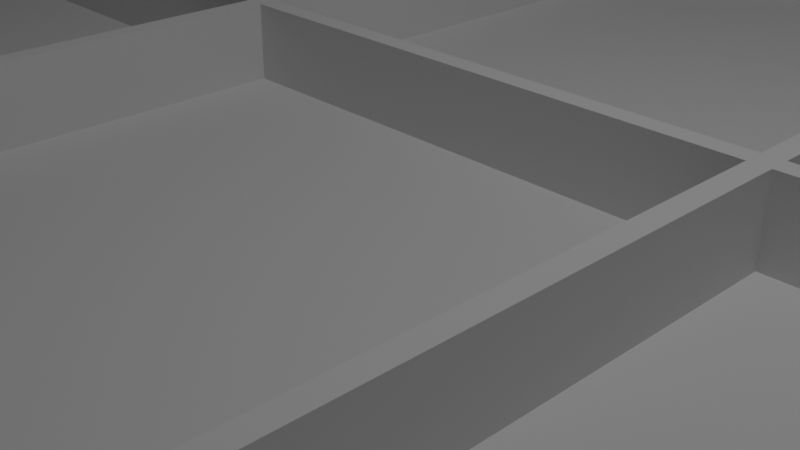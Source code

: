 # Source: killhouse_frame.blend  (saved by Blender 2.83.19; exported with 4.5.12 LTS)
import bpy
from mathutils import Matrix  # noqa: F401  (used for matrix-valued properties, if any)

bpy.ops.wm.read_factory_settings(use_empty=True)
scene = bpy.context.scene
scene.name = 'Scene'

# ---- collections
col_collection = bpy.data.collections.new('Collection'); scene.collection.children.link(col_collection)

# ---- world
world_world = bpy.data.worlds.new('World'); scene.world = world_world
world_world.use_nodes = True; world_world.node_tree.nodes.clear()
_N = world_world.node_tree.nodes; _L = world_world.node_tree.links
n0 = _N.new('ShaderNodeOutputWorld'); n0.name = 'World Output'; n0.location = (300, 300)
n1 = _N.new('ShaderNodeBackground'); n1.name = 'Background'; n1.location = (10, 300)
n1.inputs[0].default_value = (0.05088, 0.05088, 0.05088, 1.0)
_L.new(n1.outputs[0], n0.inputs[0])
n0.is_active_output = True
world_world.color = (0.05088, 0.05088, 0.05088)
world_world.use_sun_shadow = False
world_world.sun_shadow_jitter_overblur = 0.0

# ---- cameras
cam_camera = bpy.data.cameras.new('Camera')
cam_camera.clip_end = 100.0
cam_camera.ortho_scale = 7.314

# ---- lights
light_light = bpy.data.lights.new('Light', 'POINT')
light_light.transmission_factor = 0.0
light_light.energy = 1000.0
light_light.shadow_soft_size = 0.1
light_light.shadow_maximum_resolution = 0.006
light_light.use_absolute_resolution = True

# ---- meshes
me_cube_001 = bpy.data.meshes.new('Cube.001')
me_cube_001.from_pydata([(-12.5, -12.5, -0.15), (-12.26, -12.26, 0.15), (-12.5, 12.5, -0.15), (-12.26, 12.26, 0.15), (12.5, -12.5, -0.15), (10.2, 12.5, -0.15), (12.5, 12.5, -0.15), (12.26, 12.26, 0.15), (10.45, 12.5, -0.15), (10.45, 12.26, 0.15), (10.45, -12.5, -0.15), (10.45, -12.26, 0.15), (12.26, -12.26, 0.15), (10.2, -12.26, 0.15), (10.2, 12.26, 0.15), (10.2, -12.5, -0.15), (3.192, 12.5, -0.15), (2.94, 12.5, -0.15), (-4.064, 12.5, -0.15), (-4.317, 12.5, -0.15), (-9.317, 12.5, -0.15), (-9.317, -12.5, -0.15), (-4.317, -12.5, -0.15), (-4.064, -12.5, -0.15), (2.94, -12.5, -0.15), (3.192, -12.5, -0.15), (-9.317, 12.26, 0.15), (-4.317, 12.26, 0.15), (-4.064, 12.26, 0.15), (2.94, 12.26, 0.15), (3.192, 12.26, 0.15), (3.192, -12.26, 0.15), (2.94, -12.26, 0.15), (-4.064, -12.26, 0.15), (-4.317, -12.26, 0.15), (-9.317, -12.26, 0.15), (-6.313, 12.5, -0.15), (-6.313, -12.5, -0.15), (-6.313, 12.26, 0.15), (-6.313, -12.26, 0.15), (5.199, -12.5, -0.15), (8.196, -12.5, -0.15), (5.199, 12.26, 0.15), (8.196, 12.26, 0.15), (8.196, 12.5, -0.15), (5.199, 12.5, -0.15), (8.196, -12.26, 0.15), (5.199, -12.26, 0.15), (-12.5, 10.45, -0.15), (-12.26, 10.45, 0.15), (12.5, 10.45, -0.15), (10.45, 10.45, 0.15), (10.45, 10.45, -0.15), (12.26, 10.45, 0.15), (10.2, 10.45, -0.15), (10.2, 10.45, 0.15), (-9.317, 10.45, -0.15), (-4.317, 10.45, -0.15), (-4.064, 10.45, -0.15), (2.94, 10.45, -0.15), (3.192, 10.45, -0.15), (3.192, 10.45, 0.15), (2.94, 10.45, 0.15), (-4.064, 10.45, 0.15), (-4.317, 10.45, 0.15), (-9.317, 10.45, 0.15), (-6.313, 10.45, 0.15), (-6.313, 10.45, -0.15), (8.196, 10.45, 0.15), (5.199, 10.45, 0.15), (5.199, 10.45, -0.15), (8.196, 10.45, -0.15), (-12.5, 10.21, -0.15), (10.45, 10.21, 0.15), (10.45, 10.21, -0.15), (12.26, 10.21, 0.15), (10.2, 10.21, -0.15), (10.2, 10.21, 0.15), (-9.317, 10.21, -0.15), (-4.317, 10.21, -0.15), (-4.064, 10.21, -0.15), (2.94, 10.21, -0.15), (3.192, 10.21, -0.15), (3.192, 10.21, 0.15), (2.94, 10.21, 0.15), (-4.064, 10.21, 0.15), (-4.317, 10.21, 0.15), (-9.317, 10.21, 0.15), (-6.313, 10.21, 0.15), (-6.313, 10.21, -0.15), (8.196, 10.21, 0.15), (5.199, 10.21, 0.15), (5.199, 10.21, -0.15), (8.196, 10.21, -0.15), (-12.26, 10.21, 0.15), (12.5, 10.21, -0.15), (-12.5, 1.63, -0.15), (10.45, 1.63, 0.15), (10.45, 1.63, -0.15), (12.26, 1.63, 0.15), (10.2, 1.63, -0.15), (10.2, 1.63, 0.15), (-9.317, 1.63, -0.15), (-4.317, 1.63, -0.15), (-4.064, 1.63, -0.15), (2.94, 1.63, -0.15), (3.192, 1.63, -0.15), (3.192, 1.63, 0.15), (2.94, 1.63, 0.15), (-4.064, 1.63, 0.15), (-4.317, 1.63, 0.15), (-9.317, 1.63, 0.15), (-6.313, 1.63, 0.15), (-6.313, 1.63, -0.15), (8.196, 1.63, 0.15), (5.199, 1.63, 0.15), (5.199, 1.63, -0.15), (8.196, 1.63, -0.15), (-12.26, 1.63, 0.15), (12.5, 1.63, -0.15), (6.217, -12.5, -0.15), (7.212, -12.5, -0.15), (6.217, 12.26, 0.15), (7.212, 12.26, 0.15), (7.212, 12.5, -0.15), (6.217, 12.5, -0.15), (7.212, -12.26, 0.15), (6.217, -12.26, 0.15), (7.212, 10.45, -0.15), (6.217, 10.45, -0.15), (6.217, 10.45, 0.15), (7.212, 10.45, 0.15), (7.212, 10.21, -0.15), (6.217, 10.21, -0.15), (6.217, 10.21, 0.15), (7.212, 10.21, 0.15), (7.212, 1.63, -0.15), (6.217, 1.63, -0.15), (6.217, 1.63, 0.15), (7.212, 1.63, 0.15), (-0.1758, 12.5, -0.15), (-1.172, 12.5, -0.15), (-1.172, -12.5, -0.15), (-0.1758, -12.5, -0.15), (-1.172, 12.26, 0.15), (-0.1758, 12.26, 0.15), (-0.1758, -12.26, 0.15), (-1.172, -12.26, 0.15), (-1.172, 10.45, 0.15), (-0.1758, 10.45, 0.15), (-0.1758, 10.45, -0.15), (-1.172, 10.45, -0.15), (-1.172, 10.21, 0.15), (-0.1758, 10.21, 0.15), (-0.1758, 10.21, -0.15), (-1.172, 10.21, -0.15), (-1.172, 1.63, 0.15), (-0.1758, 1.63, 0.15), (-0.1758, 1.63, -0.15), (-1.172, 1.63, -0.15), (-7.605, 12.5, -0.15), (-8.605, 12.5, -0.15), (-7.605, -12.26, 0.15), (-8.605, -12.26, 0.15), (-8.605, -12.5, -0.15), (-7.605, -12.5, -0.15), (-8.605, 12.26, 0.15), (-7.605, 12.26, 0.15), (-7.605, 10.45, -0.15), (-8.605, 10.45, -0.15), (-8.605, 10.45, 0.15), (-7.605, 10.45, 0.15), (-7.605, 10.21, -0.15), (-8.605, 10.21, -0.15), (-8.605, 10.21, 0.15), (-7.605, 10.21, 0.15), (-7.605, 1.63, -0.15), (-8.605, 1.63, -0.15), (-8.605, 1.63, 0.15), (-7.605, 1.63, 0.15), (-12.5, -6.016, -0.15), (-12.5, -7.02, -0.15), (10.45, -6.016, 0.15), (10.45, -7.02, 0.15), (10.45, -6.016, -0.15), (10.45, -7.02, -0.15), (12.26, -6.016, 0.15), (12.26, -7.02, 0.15), (10.2, -6.016, -0.15), (10.2, -7.02, -0.15), (10.2, -6.016, 0.15), (10.2, -7.02, 0.15), (-9.317, -6.016, -0.15), (-9.317, -7.02, -0.15), (-4.317, -6.016, -0.15), (-4.317, -7.02, -0.15), (-4.064, -6.016, -0.15), (-4.064, -7.02, -0.15), (2.94, -6.016, -0.15), (2.94, -7.02, -0.15), (3.192, -6.016, -0.15), (3.192, -7.02, -0.15), (3.192, -6.016, 0.15), (3.192, -7.02, 0.15), (2.94, -6.016, 0.15), (2.94, -7.02, 0.15), (-4.064, -6.016, 0.15), (-4.064, -7.02, 0.15), (-4.317, -6.016, 0.15), (-4.317, -7.02, 0.15), (-9.317, -6.016, 0.15), (-9.317, -7.02, 0.15), (-6.313, -6.016, 0.15), (-6.313, -7.02, 0.15), (-6.313, -6.016, -0.15), (-6.313, -7.02, -0.15), (8.196, -6.016, 0.15), (8.196, -7.02, 0.15), (5.199, -6.016, 0.15), (5.199, -7.02, 0.15), (5.199, -6.016, -0.15), (5.199, -7.02, -0.15), (8.196, -6.016, -0.15), (8.196, -7.02, -0.15), (-12.26, -7.02, 0.15), (-12.26, -6.016, 0.15), (12.5, -7.02, -0.15), (12.5, -6.016, -0.15), (6.217, -6.016, -0.15), (6.217, -7.02, -0.15), (7.212, -6.016, -0.15), (7.212, -7.02, -0.15), (7.212, -6.016, 0.15), (7.212, -7.02, 0.15), (6.217, -6.016, 0.15), (6.217, -7.02, 0.15), (-0.1758, -6.016, 0.15), (-0.1758, -7.02, 0.15), (-1.172, -6.016, 0.15), (-1.172, -7.02, 0.15), (-1.172, -6.016, -0.15), (-1.172, -7.02, -0.15), (-0.1758, -6.016, -0.15), (-0.1758, -7.02, -0.15), (-8.605, -6.016, -0.15), (-8.605, -7.02, -0.15), (-7.605, -6.016, -0.15), (-7.605, -7.02, -0.15), (-7.605, -6.016, 0.15), (-7.605, -7.02, 0.15), (-8.605, -6.016, 0.15), (-8.605, -7.02, 0.15), (-12.5, 10.45, 0.15), (-12.5, 12.5, 0.15), (10.45, 12.5, 0.15), (12.5, 12.5, 0.15), (8.196, 12.5, 0.15), (10.2, 12.5, 0.15), (-9.317, -12.5, 0.15), (-12.5, -12.5, 0.15), (10.45, -12.5, 0.15), (10.2, -12.5, 0.15), (12.5, -7.02, 0.15), (12.5, -12.5, 0.15), (-9.317, 12.5, 0.15), (-6.313, 12.5, 0.15), (-4.317, 12.5, 0.15), (-4.064, 12.5, 0.15), (-0.1758, 12.5, 0.15), (2.94, 12.5, 0.15), (3.192, 12.5, 0.15), (5.199, -12.5, 0.15), (3.192, -12.5, 0.15), (2.94, -12.5, 0.15), (-1.172, -12.5, 0.15), (-4.064, -12.5, 0.15), (-4.317, -12.5, 0.15), (-8.605, -12.5, 0.15), (-7.605, 12.5, 0.15), (-6.313, -12.5, 0.15), (5.199, 12.5, 0.15), (7.212, 12.5, 0.15), (8.196, -12.5, 0.15), (6.217, -12.5, 0.15), (-12.5, 10.21, 0.15), (12.5, 10.45, 0.15), (12.5, 10.21, 0.15), (-12.5, 1.63, 0.15), (12.5, 1.63, 0.15), (-12.5, -6.016, 0.15), (6.217, 12.5, 0.15), (7.212, -12.5, 0.15), (-1.172, 12.5, 0.15), (-0.1758, -12.5, 0.15), (-7.605, -12.5, 0.15), (-8.605, 12.5, 0.15), (12.5, -6.016, 0.15), (-12.5, -7.02, 0.15), (12.5, 12.26, 0.15), (-12.5, 10.45, 1.15), (-12.5, 12.5, 1.15), (10.45, 12.5, 1.15), (12.5, 12.5, 1.15), (8.196, 12.5, 1.15), (10.2, 12.5, 1.15), (-9.317, -12.5, 1.15), (-12.5, -12.5, 1.15), (10.45, -12.5, 1.15), (10.2, -12.5, 1.15), (12.5, -7.02, 1.15), (12.5, -12.5, 1.15), (-9.317, 12.5, 1.15), (-6.313, 12.5, 1.15), (-4.317, 12.5, 1.15), (-4.064, 12.5, 1.15), (-0.1758, 12.5, 1.15), (2.94, 12.5, 1.15), (3.192, 12.5, 1.15), (5.199, -12.5, 1.15), (3.192, -12.5, 1.15), (2.94, -12.5, 1.15), (-1.172, -12.5, 1.15), (-4.064, -12.5, 1.15), (-4.317, -12.5, 1.15), (-8.605, -12.5, 1.15), (-7.605, 12.5, 1.15), (-6.313, -12.5, 1.15), (5.199, 12.5, 1.15), (7.212, 12.5, 1.15), (8.196, -12.5, 1.15), (6.217, -12.5, 1.15), (-12.5, 10.21, 1.15), (12.5, 10.45, 1.15), (12.5, 10.21, 1.15), (-12.5, 1.63, 1.15), (12.5, 1.63, 1.15), (-12.5, -6.016, 1.15), (6.217, 12.5, 1.15), (7.212, -12.5, 1.15), (-1.172, 12.5, 1.15), (-0.1758, -12.5, 1.15), (-7.605, -12.5, 1.15), (-8.605, 12.5, 1.15), (12.5, -6.016, 1.15), (-12.5, -7.02, 1.15), (-12.26, 10.45, 1.15), (-12.26, 12.26, 1.15), (10.45, 12.26, 1.15), (12.26, 12.26, 1.15), (8.196, 12.26, 1.15), (10.2, 12.26, 1.15), (-9.317, -12.26, 1.15), (-12.26, -12.26, 1.15), (10.45, -12.26, 1.15), (10.2, -12.26, 1.15), (12.26, -7.02, 1.15), (12.26, -12.26, 1.15), (-9.317, 12.26, 1.15), (-6.313, 12.26, 1.15), (-4.317, 12.26, 1.15), (-4.064, 12.26, 1.15), (-0.1758, 12.26, 1.15), (2.94, 12.26, 1.15), (3.192, 12.26, 1.15), (5.199, -12.26, 1.15), (3.192, -12.26, 1.15), (2.94, -12.26, 1.15), (-1.172, -12.26, 1.15), (-4.064, -12.26, 1.15), (-4.317, -12.26, 1.15), (-8.605, -12.26, 1.15), (-7.605, 12.26, 1.15), (-6.313, -12.26, 1.15), (5.199, 12.26, 1.15), (7.212, 12.26, 1.15), (8.196, -12.26, 1.15), (6.217, -12.26, 1.15), (-12.26, 10.21, 1.15), (12.26, 10.45, 1.15), (12.26, 10.21, 1.15), (-12.26, 1.63, 1.15), (12.26, 1.63, 1.15), (-12.26, -6.016, 1.15), (6.217, 12.26, 1.15), (7.212, -12.26, 1.15), (-1.172, 12.26, 1.15), (-0.1758, -12.26, 1.15), (-7.605, -12.26, 1.15), (-8.605, 12.26, 1.15), (12.26, -6.016, 1.15), (-12.26, -7.02, 1.15), (12.5, 12.26, 1.15), (-12.5, 1.38, 0.15), (12.5, 1.38, -0.15), (-12.5, 1.38, -0.15), (10.45, 1.38, 0.15), (10.45, 1.38, -0.15), (12.5, 1.38, 0.15), (10.2, 1.38, -0.15), (10.2, 1.38, 0.15), (-9.317, 1.38, -0.15), (-4.317, 1.38, -0.15), (-4.064, 1.38, -0.15), (2.94, 1.38, -0.15), (3.192, 1.38, -0.15), (3.192, 1.38, 0.15), (2.94, 1.38, 0.15), (-4.064, 1.38, 0.15), (-4.317, 1.38, 0.15), (-9.317, 1.38, 0.15), (-6.313, 1.38, 0.15), (-6.313, 1.38, -0.15), (8.196, 1.38, 0.15), (5.199, 1.38, 0.15), (5.199, 1.38, -0.15), (8.196, 1.38, -0.15), (6.217, 1.38, -0.15), (7.212, 1.38, -0.15), (7.212, 1.38, 0.15), (6.217, 1.38, 0.15), (-0.1758, 1.38, 0.15), (-1.172, 1.38, 0.15), (-1.172, 1.38, -0.15), (-0.1758, 1.38, -0.15), (-8.605, 1.38, -0.15), (-7.605, 1.38, -0.15), (-7.605, 1.38, 0.15), (-8.605, 1.38, 0.15), (-12.26, 1.38, 0.15), (12.26, 1.38, 0.15), (-12.5, 1.38, 1.15), (12.5, 1.38, 1.15), (-12.26, 1.38, 1.15), (12.26, 1.38, 1.15), (10.45, -7.02, 1.15), (10.45, -12.26, 1.15), (10.2, -7.02, 1.15), (10.2, -12.26, 1.15), (3.192, -7.02, 1.15), (3.192, -12.26, 1.15), (2.94, -7.02, 1.15), (2.94, -12.26, 1.15), (-4.064, -7.02, 1.15), (-4.064, -12.26, 1.15), (-4.317, -7.02, 1.15), (-4.317, -12.26, 1.15), (7.212, 10.45, 1.15), (8.196, 10.45, 1.15), (10.2, 10.45, 1.15), (-6.313, 10.45, 1.15), (-4.317, 10.45, 1.15), (-7.605, 10.45, 1.15), (-4.064, 10.45, 1.15), (-0.1758, 10.45, 1.15), (2.94, 10.45, 1.15), (3.192, 10.45, 1.15), (5.199, 10.45, 1.15), (10.45, 10.45, 1.15), (-12.26, 10.45, 1.15), (-9.317, 10.45, 1.15), (10.45, 10.21, 1.15), (10.2, 10.21, 1.15), (3.192, 10.21, 1.15), (2.94, 10.21, 1.15), (-4.064, 10.21, 1.15), (-4.317, 10.21, 1.15), (-9.317, 10.21, 1.15), (-6.313, 10.21, 1.15), (8.196, 10.21, 1.15), (5.199, 10.21, 1.15), (7.212, 10.21, 1.15), (-7.605, 10.21, 1.15), (-0.1758, 10.21, 1.15), (-12.26, 10.21, 1.15), (10.45, 1.63, 1.15), (10.2, 1.63, 1.15), (3.192, 1.63, 1.15), (2.94, 1.63, 1.15), (-4.064, 1.63, 1.15), (-4.317, 1.63, 1.15), (7.212, 1.63, 1.15), (8.196, 1.63, 1.15), (-6.313, 1.63, 1.15), (-7.605, 1.63, 1.15), (-0.1758, 1.63, 1.15), (5.199, 1.63, 1.15), (-12.26, 1.63, 1.15), (-9.317, 1.63, 1.15), (6.217, 10.45, 1.15), (6.217, 10.21, 1.15), (6.217, 1.63, 1.15), (-1.172, 10.45, 1.15), (-1.172, 10.21, 1.15), (-1.172, 1.63, 1.15), (-8.605, 10.45, 1.15), (-8.605, 10.21, 1.15), (-8.605, 1.63, 1.15), (10.45, 1.38, 1.15), (10.45, -6.016, 1.15), (10.2, 1.38, 1.15), (10.2, -6.016, 1.15), (3.192, 1.38, 1.15), (3.192, -6.016, 1.15), (2.94, 1.38, 1.15), (2.94, -6.016, 1.15), (-4.064, 1.38, 1.15), (-4.064, -6.016, 1.15), (-4.317, 1.38, 1.15), (-4.317, -6.016, 1.15), (-12.26, 1.38, 1.15), (-9.317, 1.38, 1.15), (-6.313, 1.38, 1.15), (8.196, 1.38, 1.15), (5.199, 1.38, 1.15), (7.212, 1.38, 1.15), (6.217, 1.38, 1.15), (-0.1758, 1.38, 1.15), (-1.172, 1.38, 1.15), (-7.605, 1.38, 1.15), (-8.605, 1.38, 1.15)], [], [(48, 252, 253, 2), (8, 254, 255, 6), (226, 262, 263, 4), (21, 258, 259, 0), (185, 226, 4, 10), (211, 224, 1, 35), (187, 183, 11, 12), (189, 185, 10, 15), (4, 263, 260, 10), (5, 257, 254, 8), (44, 256, 257, 5), (223, 189, 15, 41), (170, 65, 459, 494), (10, 260, 261, 15), (181, 193, 21, 0), (215, 195, 22, 37), (195, 197, 23, 22), (243, 199, 24, 143), (199, 201, 25, 24), (2, 253, 264, 20), (36, 265, 266, 19), (19, 266, 267, 18), (140, 268, 269, 17), (17, 269, 270, 16), (219, 203, 31, 47), (108, 157, 484, 477), (239, 207, 33, 147), (202, 405, 501, 502), (251, 211, 35, 163), (40, 271, 272, 25), (25, 272, 273, 24), (142, 274, 275, 23), (23, 275, 276, 22), (164, 277, 258, 21), (22, 276, 279, 37), (209, 213, 39, 34), (160, 278, 265, 36), (247, 215, 37, 165), (15, 261, 282, 41), (120, 283, 271, 40), (191, 217, 46, 13), (235, 219, 47, 127), (201, 221, 40, 25), (231, 223, 41, 121), (16, 270, 280, 45), (124, 281, 256, 44), (124, 44, 71, 128), (16, 45, 70, 60), (122, 42, 69, 130), (14, 43, 68, 55), (160, 36, 67, 168), (27, 38, 66, 64), (166, 26, 65, 170), (28, 27, 64, 63), (144, 28, 63, 148), (30, 29, 62, 61), (42, 30, 61, 69), (17, 16, 60, 59), (140, 17, 59, 150), (19, 18, 58, 57), (36, 19, 57, 67), (2, 20, 56, 48), (9, 14, 55, 51), (44, 5, 54, 71), (5, 8, 52, 54), (7, 9, 51, 53), (26, 3, 49, 65), (8, 6, 50, 52), (6, 255, 298, 285, 50), (72, 284, 252, 48), (96, 287, 284, 72), (128, 71, 93, 132), (60, 70, 92, 82), (90, 77, 461, 468), (130, 69, 456, 488), (168, 67, 89, 172), (73, 51, 457, 460), (135, 90, 468, 470), (77, 101, 475, 461), (413, 419, 515, 513), (112, 179, 483, 482), (209, 34, 445, 444), (59, 60, 82, 81), (150, 59, 81, 154), (57, 58, 80, 79), (67, 57, 79, 89), (48, 56, 78, 72), (412, 399, 499, 512), (71, 54, 76, 93), (54, 52, 74, 76), (53, 51, 73, 75), (110, 112, 482, 479), (52, 50, 95, 74), (50, 285, 286, 95), (394, 392, 287, 96), (132, 93, 117, 136), (82, 92, 116, 106), (134, 91, 115, 138), (77, 90, 114, 101), (172, 89, 113, 176), (86, 88, 112, 110), (174, 87, 111, 178), (33, 207, 442, 443), (152, 85, 109, 156), (13, 11, 435, 437), (91, 83, 107, 115), (81, 82, 106, 105), (154, 81, 105, 158), (79, 80, 104, 103), (89, 79, 103, 113), (72, 78, 102, 96), (205, 32, 441, 440), (93, 76, 100, 117), (76, 74, 98, 100), (75, 73, 97, 99), (87, 94, 118, 111), (74, 95, 119, 98), (95, 286, 288, 119), (90, 135, 139, 114), (135, 134, 138, 139), (92, 133, 137, 116), (133, 132, 136, 137), (410, 408, 507, 511), (131, 130, 134, 135), (70, 129, 133, 92), (129, 128, 132, 133), (43, 123, 131, 68), (123, 122, 130, 131), (45, 125, 129, 70), (125, 124, 128, 129), (45, 280, 290, 125), (125, 290, 281, 124), (221, 229, 120, 40), (229, 231, 121, 120), (217, 233, 126, 46), (233, 235, 127, 126), (41, 282, 291, 121), (121, 291, 283, 120), (80, 155, 159, 104), (155, 154, 158, 159), (84, 153, 157, 108), (153, 152, 156, 157), (58, 151, 155, 80), (151, 150, 154, 155), (101, 114, 481, 475), (149, 148, 152, 153), (18, 141, 151, 58), (141, 140, 150, 151), (29, 145, 149, 62), (145, 144, 148, 149), (24, 273, 293, 143), (143, 293, 274, 142), (205, 237, 146, 32), (237, 239, 147, 146), (18, 267, 292, 141), (141, 292, 268, 140), (197, 241, 142, 23), (241, 243, 143, 142), (88, 175, 179, 112), (175, 174, 178, 179), (78, 173, 177, 102), (173, 172, 176, 177), (97, 73, 460, 474), (171, 170, 174, 175), (56, 169, 173, 78), (169, 168, 172, 173), (38, 167, 171, 66), (167, 166, 170, 171), (20, 161, 169, 56), (161, 160, 168, 169), (193, 245, 164, 21), (245, 247, 165, 164), (20, 264, 295, 161), (161, 295, 278, 160), (37, 279, 294, 165), (165, 294, 277, 164), (213, 249, 162, 39), (249, 251, 163, 162), (426, 427, 250, 248), (248, 250, 251, 249), (410, 426, 248, 212), (212, 248, 249, 213), (424, 425, 246, 244), (244, 246, 247, 245), (400, 424, 244, 192), (192, 244, 245, 193), (422, 423, 242, 240), (240, 242, 243, 241), (402, 422, 240, 196), (196, 240, 241, 197), (420, 421, 238, 236), (236, 238, 239, 237), (406, 420, 236, 204), (204, 236, 237, 205), (418, 419, 234, 232), (232, 234, 235, 233), (412, 418, 232, 216), (216, 232, 233, 217), (416, 417, 230, 228), (228, 230, 231, 229), (414, 416, 228, 220), (220, 228, 229, 221), (0, 259, 297, 181), (181, 297, 289, 180), (417, 415, 222, 230), (230, 222, 223, 231), (404, 414, 220, 200), (200, 220, 221, 201), (419, 413, 218, 234), (234, 218, 219, 235), (399, 412, 216, 190), (190, 216, 217, 191), (425, 411, 214, 246), (246, 214, 215, 247), (408, 410, 212, 208), (208, 212, 213, 209), (427, 409, 210, 250), (250, 210, 211, 251), (31, 203, 438, 439), (206, 208, 209, 207), (421, 407, 206, 238), (238, 206, 207, 239), (409, 427, 519, 510), (202, 204, 205, 203), (413, 405, 202, 218), (218, 202, 203, 219), (403, 404, 200, 198), (198, 200, 201, 199), (423, 403, 198, 242), (242, 198, 199, 243), (401, 402, 196, 194), (194, 196, 197, 195), (411, 401, 194, 214), (214, 194, 195, 215), (394, 400, 192, 180), (180, 192, 193, 181), (114, 139, 480, 481), (182, 190, 191, 183), (415, 398, 188, 222), (222, 188, 189, 223), (398, 396, 184, 188), (188, 184, 185, 189), (429, 395, 182, 186), (186, 182, 183, 187), (409, 428, 225, 210), (210, 225, 224, 211), (396, 393, 227, 184), (184, 227, 226, 185), (393, 397, 296, 227), (227, 296, 262, 226), (286, 285, 332, 333), (32, 146, 386, 366), (264, 253, 300, 311), (38, 27, 359, 358), (259, 258, 305, 306), (144, 145, 361, 385), (3, 26, 357, 346), (28, 144, 385, 360), (12, 11, 353, 356), (257, 256, 303, 304), (126, 127, 376, 384), (278, 295, 342, 325), (187, 12, 356, 355), (289, 297, 344, 336), (46, 126, 384, 375), (295, 264, 311, 342), (288, 286, 333, 335), (283, 291, 338, 330), (11, 13, 354, 353), (297, 259, 306, 344), (122, 123, 374, 383), (291, 282, 329, 338), (14, 9, 347, 350), (42, 122, 383, 373), (35, 1, 352, 351), (255, 254, 301, 302), (428, 118, 380, 432), (284, 287, 334, 331), (277, 294, 341, 324), (271, 283, 330, 318), (43, 14, 350, 349), (75, 99, 381, 379), (294, 279, 326, 341), (282, 261, 308, 329), (9, 7, 348, 347), (281, 290, 337, 328), (118, 94, 377, 380), (285, 53, 378, 332), (49, 3, 346, 345), (290, 280, 327, 337), (253, 252, 299, 300), (53, 75, 379, 378), (392, 289, 336, 430), (256, 281, 328, 303), (94, 49, 345, 377), (280, 270, 317, 327), (298, 7, 53, 285), (345, 346, 300, 299), (347, 348, 302, 301), (349, 350, 304, 303), (351, 352, 306, 305), (350, 347, 301, 304), (353, 354, 308, 307), (355, 356, 310, 309), (356, 353, 307, 310), (346, 357, 311, 300), (358, 359, 313, 312), (359, 360, 314, 313), (361, 362, 316, 315), (362, 363, 317, 316), (364, 365, 319, 318), (365, 366, 320, 319), (367, 368, 322, 321), (368, 369, 323, 322), (370, 351, 305, 324), (371, 358, 312, 325), (369, 372, 326, 323), (363, 373, 327, 317), (374, 349, 303, 328), (354, 375, 329, 308), (376, 364, 318, 330), (377, 345, 299, 331), (348, 391, 302), (378, 379, 333, 332), (380, 377, 331, 334), (379, 381, 335, 333), (432, 380, 334, 430), (373, 383, 337, 327), (383, 374, 328, 337), (375, 384, 338, 329), (384, 376, 330, 338), (360, 385, 339, 314), (385, 361, 315, 339), (366, 386, 340, 320), (386, 367, 321, 340), (372, 387, 341, 326), (387, 370, 324, 341), (357, 388, 342, 311), (388, 371, 325, 342), (433, 389, 343, 431), (389, 355, 309, 343), (352, 390, 344, 306), (390, 382, 336, 344), (27, 28, 360, 359), (266, 265, 312, 313), (146, 147, 367, 386), (254, 257, 304, 301), (145, 29, 362, 361), (267, 266, 313, 314), (39, 162, 387, 372), (29, 30, 363, 362), (252, 284, 331, 299), (269, 268, 315, 316), (162, 163, 370, 387), (261, 260, 307, 308), (47, 31, 365, 364), (298, 255, 302, 391), (270, 269, 316, 317), (26, 166, 388, 357), (31, 32, 366, 365), (7, 298, 391, 348), (272, 271, 318, 319), (166, 167, 371, 388), (147, 33, 368, 367), (265, 278, 325, 312), (273, 272, 319, 320), (429, 186, 389, 433), (292, 267, 314, 339), (33, 34, 369, 368), (279, 276, 323, 326), (275, 274, 321, 322), (186, 187, 355, 389), (268, 292, 339, 315), (163, 35, 351, 370), (276, 275, 322, 323), (1, 224, 390, 352), (293, 273, 320, 340), (167, 38, 358, 371), (258, 277, 324, 305), (224, 225, 382, 390), (263, 262, 309, 310), (274, 293, 340, 321), (34, 39, 372, 369), (397, 288, 335, 431), (30, 42, 373, 363), (262, 296, 343, 309), (260, 263, 310, 307), (123, 43, 349, 374), (13, 46, 375, 354), (127, 47, 364, 376), (296, 397, 431, 343), (99, 429, 433, 381), (381, 433, 431, 335), (382, 432, 430, 336), (287, 392, 430, 334), (225, 428, 432, 382), (119, 288, 397, 393), (98, 119, 393, 396), (65, 49, 458, 459), (99, 97, 395, 429), (100, 98, 396, 398), (117, 100, 398, 415), (118, 428, 509, 486), (96, 102, 400, 394), (113, 103, 401, 411), (103, 104, 402, 401), (158, 105, 403, 423), (105, 106, 404, 403), (157, 156, 493, 484), (156, 109, 478, 493), (407, 421, 517, 505), (94, 87, 466, 473), (405, 413, 513, 501), (203, 205, 440, 438), (176, 113, 411, 425), (51, 55, 448, 457), (174, 170, 494, 495), (106, 116, 414, 404), (136, 117, 415, 417), (116, 137, 416, 414), (137, 136, 417, 416), (204, 202, 502, 504), (49, 94, 473, 458), (85, 152, 492, 464), (191, 13, 437, 436), (104, 159, 422, 402), (159, 158, 423, 422), (102, 177, 424, 400), (177, 176, 425, 424), (171, 175, 471, 451), (399, 190, 500, 499), (180, 289, 392, 394), (434, 436, 437, 435), (438, 440, 441, 439), (442, 444, 445, 443), (488, 456, 469, 489), (448, 447, 468, 461), (450, 449, 467, 465), (494, 459, 466, 495), (452, 450, 465, 464), (491, 452, 464, 492), (455, 454, 463, 462), (456, 455, 462, 469), (457, 448, 461, 460), (459, 458, 473, 466), (464, 465, 479, 478), (462, 463, 477, 476), (460, 461, 475, 474), (447, 446, 470, 468), (454, 453, 472, 463), (449, 451, 471, 467), (505, 507, 508, 506), (501, 503, 504, 502), (497, 499, 500, 498), (487, 486, 509, 510), (474, 475, 499, 497), (485, 476, 501, 513), (476, 477, 503, 501), (493, 478, 505, 517), (478, 479, 507, 505), (496, 487, 510, 519), (479, 482, 511, 507), (475, 481, 512, 499), (490, 485, 513, 515), (481, 480, 514, 512), (480, 490, 515, 514), (477, 484, 516, 503), (484, 493, 517, 516), (482, 483, 518, 511), (483, 496, 519, 518), (88, 86, 465, 467), (406, 204, 504, 503), (68, 131, 446, 447), (115, 107, 476, 485), (175, 88, 467, 471), (149, 153, 472, 453), (55, 68, 447, 448), (91, 134, 489, 469), (190, 182, 498, 500), (418, 412, 512, 514), (152, 148, 491, 492), (206, 407, 505, 506), (183, 191, 436, 434), (419, 418, 514, 515), (107, 83, 462, 476), (87, 174, 495, 466), (153, 84, 463, 472), (11, 183, 434, 435), (32, 31, 439, 441), (64, 66, 449, 450), (420, 406, 503, 516), (84, 108, 477, 463), (408, 208, 508, 507), (66, 171, 451, 449), (182, 395, 497, 498), (421, 420, 516, 517), (109, 85, 464, 478), (428, 409, 510, 509), (83, 91, 469, 462), (34, 33, 443, 445), (63, 64, 450, 452), (138, 115, 485, 490), (86, 110, 479, 465), (62, 149, 453, 454), (139, 138, 490, 480), (178, 111, 487, 496), (61, 62, 454, 455), (179, 178, 496, 483), (69, 61, 455, 456), (148, 63, 452, 491), (426, 410, 511, 518), (208, 206, 506, 508), (395, 97, 474, 497), (111, 118, 486, 487), (427, 426, 518, 519), (207, 209, 444, 442), (131, 135, 470, 446), (134, 130, 488, 489)])
_uv = me_cube_001.uv_layers.new(name='UVMap')
_uv.uv.foreach_set('vector', [0.375, 0.2295, 0.625, 0.2295, 0.625, 0.25, 0.375, 0.25, 0.375, 0.4795, 0.625, 0.4795, 0.625, 0.5, 0.375, 0.5, 0.375, 0.6952, 0.625, 0.6952, 0.625, 0.75, 0.375, 0.75, 0.375, 0.9682, 0.625, 0.9682, 0.625, 1.0, 0.375, 1.0, 0.3545, 0.6952, 0.375, 0.6952, 0.375, 0.75, 0.3545, 0.75, 0.8432, 0.6952, 0.8726, 0.6952, 0.8726, 0.7476, 0.8432, 0.7476, 0.6273, 0.6952, 0.6455, 0.6952, 0.6455, 0.7476, 0.6273, 0.7476, 0.352, 0.6952, 0.3545, 0.6952, 0.3545, 0.75, 0.352, 0.75, 0.375, 0.75, 0.625, 0.75, 0.625, 0.7705, 0.375, 0.7705, 0.375, 0.477, 0.625, 0.477, 0.625, 0.4795, 0.375, 0.4795, 0.375, 0.457, 0.625, 0.457, 0.625, 0.477, 0.375, 0.477, 0.332, 0.6952, 0.352, 0.6952, 0.352, 0.75, 0.332, 0.75, 0.836, 0.5205, 0.8432, 0.5205, 0.8432, 0.5205, 0.836, 0.5205, 0.375, 0.7705, 0.625, 0.7705, 0.625, 0.773, 0.375, 0.773, 0.125, 0.6952, 0.1568, 0.6952, 0.1568, 0.75, 0.125, 0.75, 0.1869, 0.6952, 0.2068, 0.6952, 0.2068, 0.75, 0.1869, 0.75, 0.2068, 0.6952, 0.2094, 0.6952, 0.2094, 0.75, 0.2068, 0.75, 0.2483, 0.6952, 0.2794, 0.6952, 0.2794, 0.75, 0.2483, 0.75, 0.2794, 0.6952, 0.2819, 0.6952, 0.2819, 0.75, 0.2794, 0.75, 0.375, 0.25, 0.625, 0.25, 0.625, 0.2818, 0.375, 0.2818, 0.375, 0.3119, 0.625, 0.3119, 0.625, 0.3318, 0.375, 0.3318, 0.375, 0.3318, 0.625, 0.3318, 0.625, 0.3344, 0.375, 0.3344, 0.375, 0.3733, 0.625, 0.3733, 0.625, 0.4044, 0.375, 0.4044, 0.375, 0.4044, 0.625, 0.4044, 0.625, 0.4069, 0.375, 0.4069, 0.698, 0.6952, 0.7181, 0.6952, 0.7181, 0.7476, 0.698, 0.7476, 0.7206, 0.6087, 0.7517, 0.6087, 0.7517, 0.6087, 0.7206, 0.6087, 0.7617, 0.6952, 0.7906, 0.6952, 0.7906, 0.7476, 0.7617, 0.7476, 0.7181, 0.6852, 0.7181, 0.6112, 0.7181, 0.6112, 0.7181, 0.6852, 0.836, 0.6952, 0.8432, 0.6952, 0.8432, 0.7476, 0.836, 0.7476, 0.375, 0.823, 0.625, 0.823, 0.625, 0.8431, 0.375, 0.8431, 0.375, 0.8431, 0.625, 0.8431, 0.625, 0.8456, 0.375, 0.8456, 0.375, 0.8867, 0.625, 0.8867, 0.625, 0.9156, 0.375, 0.9156, 0.375, 0.9156, 0.625, 0.9156, 0.625, 0.9182, 0.375, 0.9182, 0.375, 0.961, 0.625, 0.961, 0.625, 0.9682, 0.375, 0.9682, 0.375, 0.9182, 0.625, 0.9182, 0.625, 0.9381, 0.375, 0.9381, 0.7932, 0.6952, 0.8131, 0.6952, 0.8131, 0.7476, 0.7932, 0.7476, 0.375, 0.299, 0.625, 0.299, 0.625, 0.3119, 0.375, 0.3119, 0.174, 0.6952, 0.1869, 0.6952, 0.1869, 0.75, 0.174, 0.75, 0.375, 0.773, 0.625, 0.773, 0.625, 0.793, 0.375, 0.793, 0.375, 0.8128, 0.625, 0.8128, 0.625, 0.823, 0.375, 0.823, 0.648, 0.6952, 0.668, 0.6952, 0.668, 0.7476, 0.648, 0.7476, 0.6878, 0.6952, 0.698, 0.6952, 0.698, 0.7476, 0.6878, 0.7476, 0.2819, 0.6952, 0.302, 0.6952, 0.302, 0.75, 0.2819, 0.75, 0.3221, 0.6952, 0.332, 0.6952, 0.332, 0.75, 0.3221, 0.75, 0.375, 0.4069, 0.625, 0.4069, 0.625, 0.427, 0.375, 0.427, 0.375, 0.4471, 0.625, 0.4471, 0.625, 0.457, 0.375, 0.457, 0.3221, 0.5, 0.332, 0.5, 0.332, 0.5205, 0.3221, 0.5205, 0.2819, 0.5, 0.302, 0.5, 0.302, 0.5205, 0.2819, 0.5205, 0.6878, 0.5024, 0.698, 0.5024, 0.698, 0.5205, 0.6878, 0.5205, 0.648, 0.5024, 0.668, 0.5024, 0.668, 0.5205, 0.648, 0.5205, 0.174, 0.5, 0.1869, 0.5, 0.1869, 0.5205, 0.174, 0.5205, 0.7932, 0.5024, 0.8131, 0.5024, 0.8131, 0.5205, 0.7932, 0.5205, 0.836, 0.5024, 0.8432, 0.5024, 0.8432, 0.5205, 0.836, 0.5205, 0.7906, 0.5024, 0.7932, 0.5024, 0.7932, 0.5205, 0.7906, 0.5205, 0.7617, 0.5024, 0.7906, 0.5024, 0.7906, 0.5205, 0.7617, 0.5205, 0.7181, 0.5024, 0.7206, 0.5024, 0.7206, 0.5205, 0.7181, 0.5205, 0.698, 0.5024, 0.7181, 0.5024, 0.7181, 0.5205, 0.698, 0.5205, 0.2794, 0.5, 0.2819, 0.5, 0.2819, 0.5205, 0.2794, 0.5205, 0.2483, 0.5, 0.2794, 0.5, 0.2794, 0.5205, 0.2483, 0.5205, 0.2068, 0.5, 0.2094, 0.5, 0.2094, 0.5205, 0.2068, 0.5205, 0.1869, 0.5, 0.2068, 0.5, 0.2068, 0.5205, 0.1869, 0.5205, 0.125, 0.5, 0.1568, 0.5, 0.1568, 0.5205, 0.125, 0.5205, 0.6455, 0.5024, 0.648, 0.5024, 0.648, 0.5205, 0.6455, 0.5205, 0.332, 0.5, 0.352, 0.5, 0.352, 0.5205, 0.332, 0.5205, 0.352, 0.5, 0.3545, 0.5, 0.3545, 0.5205, 0.352, 0.5205, 0.6273, 0.5024, 0.6455, 0.5024, 0.6455, 0.5205, 0.6273, 0.5205, 0.8432, 0.5024, 0.8726, 0.5024, 0.8726, 0.5205, 0.8432, 0.5205, 0.3545, 0.5, 0.375, 0.5, 0.375, 0.5205, 0.3545, 0.5205, 0.375, 0.5, 0.625, 0.5, 0.625, 0.5024, 0.625, 0.5205, 0.375, 0.5205, 0.375, 0.2271, 0.625, 0.2271, 0.625, 0.2295, 0.375, 0.2295, 0.375, 0.1413, 0.625, 0.1413, 0.625, 0.2271, 0.375, 0.2271, 0.3221, 0.5205, 0.332, 0.5205, 0.332, 0.5229, 0.3221, 0.5229, 0.2819, 0.5205, 0.302, 0.5205, 0.302, 0.5229, 0.2819, 0.5229, 0.668, 0.5229, 0.648, 0.5229, 0.648, 0.5229, 0.668, 0.5229, 0.6878, 0.5205, 0.698, 0.5205, 0.698, 0.5205, 0.6878, 0.5205, 0.174, 0.5205, 0.1869, 0.5205, 0.1869, 0.5229, 0.174, 0.5229, 0.6455, 0.5229, 0.6455, 0.5205, 0.6455, 0.5205, 0.6455, 0.5229, 0.6779, 0.5229, 0.668, 0.5229, 0.668, 0.5229, 0.6779, 0.5229, 0.648, 0.5229, 0.648, 0.6087, 0.648, 0.6087, 0.648, 0.5229, 0.698, 0.6112, 0.6878, 0.6112, 0.6878, 0.6112, 0.698, 0.6112, 0.8131, 0.6087, 0.826, 0.6087, 0.826, 0.6087, 0.8131, 0.6087, 0.7932, 0.6952, 0.7932, 0.7476, 0.7932, 0.7476, 0.7932, 0.6952, 0.2794, 0.5205, 0.2819, 0.5205, 0.2819, 0.5229, 0.2794, 0.5229, 0.2483, 0.5205, 0.2794, 0.5205, 0.2794, 0.5229, 0.2483, 0.5229, 0.2068, 0.5205, 0.2094, 0.5205, 0.2094, 0.5229, 0.2068, 0.5229, 0.1869, 0.5205, 0.2068, 0.5205, 0.2068, 0.5229, 0.1869, 0.5229, 0.125, 0.5205, 0.1568, 0.5205, 0.1568, 0.5229, 0.125, 0.5229, 0.668, 0.6112, 0.648, 0.6112, 0.648, 0.6112, 0.668, 0.6112, 0.332, 0.5205, 0.352, 0.5205, 0.352, 0.5229, 0.332, 0.5229, 0.352, 0.5205, 0.3545, 0.5205, 0.3545, 0.5229, 0.352, 0.5229, 0.6273, 0.5205, 0.6455, 0.5205, 0.6455, 0.5229, 0.6273, 0.5229, 0.7932, 0.6087, 0.8131, 0.6087, 0.8131, 0.6087, 0.7932, 0.6087, 0.3545, 0.5205, 0.375, 0.5205, 0.375, 0.5229, 0.3545, 0.5229, 0.375, 0.5205, 0.625, 0.5205, 0.625, 0.5229, 0.375, 0.5229, 0.375, 0.1388, 0.625, 0.1388, 0.625, 0.1413, 0.375, 0.1413, 0.3221, 0.5229, 0.332, 0.5229, 0.332, 0.6087, 0.3221, 0.6087, 0.2819, 0.5229, 0.302, 0.5229, 0.302, 0.6087, 0.2819, 0.6087, 0.6878, 0.5229, 0.698, 0.5229, 0.698, 0.6087, 0.6878, 0.6087, 0.648, 0.5229, 0.668, 0.5229, 0.668, 0.6087, 0.648, 0.6087, 0.174, 0.5229, 0.1869, 0.5229, 0.1869, 0.6087, 0.174, 0.6087, 0.7932, 0.5229, 0.8131, 0.5229, 0.8131, 0.6087, 0.7932, 0.6087, 0.836, 0.5229, 0.8432, 0.5229, 0.8432, 0.6087, 0.836, 0.6087, 0.7906, 0.7476, 0.7906, 0.6952, 0.7906, 0.6952, 0.7906, 0.7476, 0.7617, 0.5229, 0.7906, 0.5229, 0.7906, 0.6087, 0.7617, 0.6087, 0.648, 0.7476, 0.6455, 0.7476, 0.6455, 0.7476, 0.648, 0.7476, 0.698, 0.5229, 0.7181, 0.5229, 0.7181, 0.6087, 0.698, 0.6087, 0.2794, 0.5229, 0.2819, 0.5229, 0.2819, 0.6087, 0.2794, 0.6087, 0.2483, 0.5229, 0.2794, 0.5229, 0.2794, 0.6087, 0.2483, 0.6087, 0.2068, 0.5229, 0.2094, 0.5229, 0.2094, 0.6087, 0.2068, 0.6087, 0.1869, 0.5229, 0.2068, 0.5229, 0.2068, 0.6087, 0.1869, 0.6087, 0.125, 0.5229, 0.1568, 0.5229, 0.1568, 0.6087, 0.125, 0.6087, 0.7206, 0.6952, 0.7206, 0.7476, 0.7206, 0.7476, 0.7206, 0.6952, 0.332, 0.5229, 0.352, 0.5229, 0.352, 0.6087, 0.332, 0.6087, 0.352, 0.5229, 0.3545, 0.5229, 0.3545, 0.6087, 0.352, 0.6087, 0.6273, 0.5229, 0.6455, 0.5229, 0.6455, 0.6087, 0.6273, 0.6087, 0.8432, 0.5229, 0.8726, 0.5229, 0.8726, 0.6087, 0.8432, 0.6087, 0.3545, 0.5229, 0.375, 0.5229, 0.375, 0.6087, 0.3545, 0.6087, 0.375, 0.5229, 0.625, 0.5229, 0.625, 0.6087, 0.375, 0.6087, 0.668, 0.5229, 0.6779, 0.5229, 0.6779, 0.6087, 0.668, 0.6087, 0.6779, 0.5229, 0.6878, 0.5229, 0.6878, 0.6087, 0.6779, 0.6087, 0.302, 0.5229, 0.3122, 0.5229, 0.3122, 0.6087, 0.302, 0.6087, 0.3122, 0.5229, 0.3221, 0.5229, 0.3221, 0.6087, 0.3122, 0.6087, 0.8131, 0.6112, 0.7932, 0.6112, 0.7932, 0.6112, 0.8131, 0.6112, 0.6779, 0.5205, 0.6878, 0.5205, 0.6878, 0.5229, 0.6779, 0.5229, 0.302, 0.5205, 0.3122, 0.5205, 0.3122, 0.5229, 0.302, 0.5229, 0.3122, 0.5205, 0.3221, 0.5205, 0.3221, 0.5229, 0.3122, 0.5229, 0.668, 0.5024, 0.6779, 0.5024, 0.6779, 0.5205, 0.668, 0.5205, 0.6779, 0.5024, 0.6878, 0.5024, 0.6878, 0.5205, 0.6779, 0.5205, 0.302, 0.5, 0.3122, 0.5, 0.3122, 0.5205, 0.302, 0.5205, 0.3122, 0.5, 0.3221, 0.5, 0.3221, 0.5205, 0.3122, 0.5205, 0.375, 0.427, 0.625, 0.427, 0.625, 0.4372, 0.375, 0.4372, 0.375, 0.4372, 0.625, 0.4372, 0.625, 0.4471, 0.375, 0.4471, 0.302, 0.6952, 0.3122, 0.6952, 0.3122, 0.75, 0.302, 0.75, 0.3122, 0.6952, 0.3221, 0.6952, 0.3221, 0.75, 0.3122, 0.75, 0.668, 0.6952, 0.6779, 0.6952, 0.6779, 0.7476, 0.668, 0.7476, 0.6779, 0.6952, 0.6878, 0.6952, 0.6878, 0.7476, 0.6779, 0.7476, 0.375, 0.793, 0.625, 0.793, 0.625, 0.8029, 0.375, 0.8029, 0.375, 0.8029, 0.625, 0.8029, 0.625, 0.8128, 0.375, 0.8128, 0.2094, 0.5229, 0.2383, 0.5229, 0.2383, 0.6087, 0.2094, 0.6087, 0.2383, 0.5229, 0.2483, 0.5229, 0.2483, 0.6087, 0.2383, 0.6087, 0.7206, 0.5229, 0.7517, 0.5229, 0.7517, 0.6087, 0.7206, 0.6087, 0.7517, 0.5229, 0.7617, 0.5229, 0.7617, 0.6087, 0.7517, 0.6087, 0.2094, 0.5205, 0.2383, 0.5205, 0.2383, 0.5229, 0.2094, 0.5229, 0.2383, 0.5205, 0.2483, 0.5205, 0.2483, 0.5229, 0.2383, 0.5229, 0.648, 0.6087, 0.668, 0.6087, 0.668, 0.6087, 0.648, 0.6087, 0.7517, 0.5205, 0.7617, 0.5205, 0.7617, 0.5229, 0.7517, 0.5229, 0.2094, 0.5, 0.2383, 0.5, 0.2383, 0.5205, 0.2094, 0.5205, 0.2383, 0.5, 0.2483, 0.5, 0.2483, 0.5205, 0.2383, 0.5205, 0.7206, 0.5024, 0.7517, 0.5024, 0.7517, 0.5205, 0.7206, 0.5205, 0.7517, 0.5024, 0.7617, 0.5024, 0.7617, 0.5205, 0.7517, 0.5205, 0.375, 0.8456, 0.625, 0.8456, 0.625, 0.8767, 0.375, 0.8767, 0.375, 0.8767, 0.625, 0.8767, 0.625, 0.8867, 0.375, 0.8867, 0.7206, 0.6952, 0.7517, 0.6952, 0.7517, 0.7476, 0.7206, 0.7476, 0.7517, 0.6952, 0.7617, 0.6952, 0.7617, 0.7476, 0.7517, 0.7476, 0.375, 0.3344, 0.625, 0.3344, 0.625, 0.3633, 0.375, 0.3633, 0.375, 0.3633, 0.625, 0.3633, 0.625, 0.3733, 0.375, 0.3733, 0.2094, 0.6952, 0.2383, 0.6952, 0.2383, 0.75, 0.2094, 0.75, 0.2383, 0.6952, 0.2483, 0.6952, 0.2483, 0.75, 0.2383, 0.75, 0.8131, 0.5229, 0.826, 0.5229, 0.826, 0.6087, 0.8131, 0.6087, 0.826, 0.5229, 0.836, 0.5229, 0.836, 0.6087, 0.826, 0.6087, 0.1568, 0.5229, 0.164, 0.5229, 0.164, 0.6087, 0.1568, 0.6087, 0.164, 0.5229, 0.174, 0.5229, 0.174, 0.6087, 0.164, 0.6087, 0.6455, 0.6087, 0.6455, 0.5229, 0.6455, 0.5229, 0.6455, 0.6087, 0.826, 0.5205, 0.836, 0.5205, 0.836, 0.5229, 0.826, 0.5229, 0.1568, 0.5205, 0.164, 0.5205, 0.164, 0.5229, 0.1568, 0.5229, 0.164, 0.5205, 0.174, 0.5205, 0.174, 0.5229, 0.164, 0.5229, 0.8131, 0.5024, 0.826, 0.5024, 0.826, 0.5205, 0.8131, 0.5205, 0.826, 0.5024, 0.836, 0.5024, 0.836, 0.5205, 0.826, 0.5205, 0.1568, 0.5, 0.164, 0.5, 0.164, 0.5205, 0.1568, 0.5205, 0.164, 0.5, 0.174, 0.5, 0.174, 0.5205, 0.164, 0.5205, 0.1568, 0.6952, 0.164, 0.6952, 0.164, 0.75, 0.1568, 0.75, 0.164, 0.6952, 0.174, 0.6952, 0.174, 0.75, 0.164, 0.75, 0.375, 0.2818, 0.625, 0.2818, 0.625, 0.289, 0.375, 0.289, 0.375, 0.289, 0.625, 0.289, 0.625, 0.299, 0.375, 0.299, 0.375, 0.9381, 0.625, 0.9381, 0.625, 0.951, 0.375, 0.951, 0.375, 0.951, 0.625, 0.951, 0.625, 0.961, 0.375, 0.961, 0.8131, 0.6952, 0.826, 0.6952, 0.826, 0.7476, 0.8131, 0.7476, 0.826, 0.6952, 0.836, 0.6952, 0.836, 0.7476, 0.826, 0.7476, 0.826, 0.6112, 0.836, 0.6112, 0.836, 0.6852, 0.826, 0.6852, 0.826, 0.6852, 0.836, 0.6852, 0.836, 0.6952, 0.826, 0.6952, 0.8131, 0.6112, 0.826, 0.6112, 0.826, 0.6852, 0.8131, 0.6852, 0.8131, 0.6852, 0.826, 0.6852, 0.826, 0.6952, 0.8131, 0.6952, 0.164, 0.6112, 0.174, 0.6112, 0.174, 0.6852, 0.164, 0.6852, 0.164, 0.6852, 0.174, 0.6852, 0.174, 0.6952, 0.164, 0.6952, 0.1568, 0.6112, 0.164, 0.6112, 0.164, 0.6852, 0.1568, 0.6852, 0.1568, 0.6852, 0.164, 0.6852, 0.164, 0.6952, 0.1568, 0.6952, 0.2383, 0.6112, 0.2483, 0.6112, 0.2483, 0.6852, 0.2383, 0.6852, 0.2383, 0.6852, 0.2483, 0.6852, 0.2483, 0.6952, 0.2383, 0.6952, 0.2094, 0.6112, 0.2383, 0.6112, 0.2383, 0.6852, 0.2094, 0.6852, 0.2094, 0.6852, 0.2383, 0.6852, 0.2383, 0.6952, 0.2094, 0.6952, 0.7517, 0.6112, 0.7617, 0.6112, 0.7617, 0.6852, 0.7517, 0.6852, 0.7517, 0.6852, 0.7617, 0.6852, 0.7617, 0.6952, 0.7517, 0.6952, 0.7206, 0.6112, 0.7517, 0.6112, 0.7517, 0.6852, 0.7206, 0.6852, 0.7206, 0.6852, 0.7517, 0.6852, 0.7517, 0.6952, 0.7206, 0.6952, 0.6779, 0.6112, 0.6878, 0.6112, 0.6878, 0.6852, 0.6779, 0.6852, 0.6779, 0.6852, 0.6878, 0.6852, 0.6878, 0.6952, 0.6779, 0.6952, 0.668, 0.6112, 0.6779, 0.6112, 0.6779, 0.6852, 0.668, 0.6852, 0.668, 0.6852, 0.6779, 0.6852, 0.6779, 0.6952, 0.668, 0.6952, 0.3122, 0.6112, 0.3221, 0.6112, 0.3221, 0.6852, 0.3122, 0.6852, 0.3122, 0.6852, 0.3221, 0.6852, 0.3221, 0.6952, 0.3122, 0.6952, 0.302, 0.6112, 0.3122, 0.6112, 0.3122, 0.6852, 0.302, 0.6852, 0.302, 0.6852, 0.3122, 0.6852, 0.3122, 0.6952, 0.302, 0.6952, 0.375, 0.0, 0.625, 0.0, 0.625, 0.0548, 0.375, 0.0548, 0.375, 0.0548, 0.625, 0.0548, 0.625, 0.06484, 0.375, 0.06484, 0.3221, 0.6112, 0.332, 0.6112, 0.332, 0.6852, 0.3221, 0.6852, 0.3221, 0.6852, 0.332, 0.6852, 0.332, 0.6952, 0.3221, 0.6952, 0.2819, 0.6112, 0.302, 0.6112, 0.302, 0.6852, 0.2819, 0.6852, 0.2819, 0.6852, 0.302, 0.6852, 0.302, 0.6952, 0.2819, 0.6952, 0.6878, 0.6112, 0.698, 0.6112, 0.698, 0.6852, 0.6878, 0.6852, 0.6878, 0.6852, 0.698, 0.6852, 0.698, 0.6952, 0.6878, 0.6952, 0.648, 0.6112, 0.668, 0.6112, 0.668, 0.6852, 0.648, 0.6852, 0.648, 0.6852, 0.668, 0.6852, 0.668, 0.6952, 0.648, 0.6952, 0.174, 0.6112, 0.1869, 0.6112, 0.1869, 0.6852, 0.174, 0.6852, 0.174, 0.6852, 0.1869, 0.6852, 0.1869, 0.6952, 0.174, 0.6952, 0.7932, 0.6112, 0.8131, 0.6112, 0.8131, 0.6852, 0.7932, 0.6852, 0.7932, 0.6852, 0.8131, 0.6852, 0.8131, 0.6952, 0.7932, 0.6952, 0.836, 0.6112, 0.8432, 0.6112, 0.8432, 0.6852, 0.836, 0.6852, 0.836, 0.6852, 0.8432, 0.6852, 0.8432, 0.6952, 0.836, 0.6952, 0.7181, 0.7476, 0.7181, 0.6952, 0.7181, 0.6952, 0.7181, 0.7476, 0.7906, 0.6852, 0.7932, 0.6852, 0.7932, 0.6952, 0.7906, 0.6952, 0.7617, 0.6112, 0.7906, 0.6112, 0.7906, 0.6852, 0.7617, 0.6852, 0.7617, 0.6852, 0.7906, 0.6852, 0.7906, 0.6952, 0.7617, 0.6952, 0.8432, 0.6112, 0.836, 0.6112, 0.836, 0.6112, 0.8432, 0.6112, 0.7181, 0.6852, 0.7206, 0.6852, 0.7206, 0.6952, 0.7181, 0.6952, 0.698, 0.6112, 0.7181, 0.6112, 0.7181, 0.6852, 0.698, 0.6852, 0.698, 0.6852, 0.7181, 0.6852, 0.7181, 0.6952, 0.698, 0.6952, 0.2794, 0.6112, 0.2819, 0.6112, 0.2819, 0.6852, 0.2794, 0.6852, 0.2794, 0.6852, 0.2819, 0.6852, 0.2819, 0.6952, 0.2794, 0.6952, 0.2483, 0.6112, 0.2794, 0.6112, 0.2794, 0.6852, 0.2483, 0.6852, 0.2483, 0.6852, 0.2794, 0.6852, 0.2794, 0.6952, 0.2483, 0.6952, 0.2068, 0.6112, 0.2094, 0.6112, 0.2094, 0.6852, 0.2068, 0.6852, 0.2068, 0.6852, 0.2094, 0.6852, 0.2094, 0.6952, 0.2068, 0.6952, 0.1869, 0.6112, 0.2068, 0.6112, 0.2068, 0.6852, 0.1869, 0.6852, 0.1869, 0.6852, 0.2068, 0.6852, 0.2068, 0.6952, 0.1869, 0.6952, 0.125, 0.6112, 0.1568, 0.6112, 0.1568, 0.6852, 0.125, 0.6852, 0.125, 0.6852, 0.1568, 0.6852, 0.1568, 0.6952, 0.125, 0.6952, 0.668, 0.6087, 0.6779, 0.6087, 0.6779, 0.6087, 0.668, 0.6087, 0.6455, 0.6852, 0.648, 0.6852, 0.648, 0.6952, 0.6455, 0.6952, 0.332, 0.6112, 0.352, 0.6112, 0.352, 0.6852, 0.332, 0.6852, 0.332, 0.6852, 0.352, 0.6852, 0.352, 0.6952, 0.332, 0.6952, 0.352, 0.6112, 0.3545, 0.6112, 0.3545, 0.6852, 0.352, 0.6852, 0.352, 0.6852, 0.3545, 0.6852, 0.3545, 0.6952, 0.352, 0.6952, 0.6273, 0.6112, 0.6455, 0.6112, 0.6455, 0.6852, 0.6273, 0.6852, 0.6273, 0.6852, 0.6455, 0.6852, 0.6455, 0.6952, 0.6273, 0.6952, 0.8432, 0.6112, 0.8726, 0.6112, 0.8726, 0.6852, 0.8432, 0.6852, 0.8432, 0.6852, 0.8726, 0.6852, 0.8726, 0.6952, 0.8432, 0.6952, 0.3545, 0.6112, 0.375, 0.6112, 0.375, 0.6852, 0.3545, 0.6852, 0.3545, 0.6852, 0.375, 0.6852, 0.375, 0.6952, 0.3545, 0.6952, 0.375, 0.6112, 0.625, 0.6112, 0.625, 0.6852, 0.375, 0.6852, 0.375, 0.6852, 0.625, 0.6852, 0.625, 0.6952, 0.375, 0.6952, 0.625, 0.5229, 0.625, 0.5205, 0.625, 0.5205, 0.625, 0.5229, 0.7206, 0.7476, 0.7517, 0.7476, 0.7517, 0.7476, 0.7206, 0.7476, 0.625, 0.2818, 0.625, 0.25, 0.625, 0.25, 0.625, 0.2818, 0.8131, 0.5024, 0.7932, 0.5024, 0.7932, 0.5024, 0.8131, 0.5024, 0.625, 1.0, 0.625, 0.9682, 0.625, 0.9682, 0.625, 1.0, 0.7617, 0.5024, 0.7517, 0.5024, 0.7517, 0.5024, 0.7617, 0.5024, 0.8726, 0.5024, 0.8432, 0.5024, 0.8432, 0.5024, 0.8726, 0.5024, 0.7906, 0.5024, 0.7617, 0.5024, 0.7617, 0.5024, 0.7906, 0.5024, 0.6273, 0.7476, 0.6455, 0.7476, 0.6455, 0.7476, 0.6273, 0.7476, 0.625, 0.477, 0.625, 0.457, 0.625, 0.457, 0.625, 0.477, 0.6779, 0.7476, 0.6878, 0.7476, 0.6878, 0.7476, 0.6779, 0.7476, 0.625, 0.299, 0.625, 0.289, 0.625, 0.289, 0.625, 0.299, 0.6273, 0.6952, 0.6273, 0.7476, 0.6273, 0.7476, 0.6273, 0.6952, 0.625, 0.06484, 0.625, 0.0548, 0.625, 0.0548, 0.625, 0.06484, 0.668, 0.7476, 0.6779, 0.7476, 0.6779, 0.7476, 0.668, 0.7476, 0.625, 0.289, 0.625, 0.2818, 0.625, 0.2818, 0.625, 0.289, 0.625, 0.6087, 0.625, 0.5229, 0.625, 0.5229, 0.625, 0.6087, 0.625, 0.8128, 0.625, 0.8029, 0.625, 0.8029, 0.625, 0.8128, 0.6455, 0.7476, 0.648, 0.7476, 0.648, 0.7476, 0.6455, 0.7476, 0.625, 0.0548, 0.625, 0.0, 0.625, 0.0, 0.625, 0.0548, 0.6878, 0.5024, 0.6779, 0.5024, 0.6779, 0.5024, 0.6878, 0.5024, 0.625, 0.8029, 0.625, 0.793, 0.625, 0.793, 0.625, 0.8029, 0.648, 0.5024, 0.6455, 0.5024, 0.6455, 0.5024, 0.648, 0.5024, 0.698, 0.5024, 0.6878, 0.5024, 0.6878, 0.5024, 0.698, 0.5024, 0.8432, 0.7476, 0.8726, 0.7476, 0.8726, 0.7476, 0.8432, 0.7476, 0.625, 0.5, 0.625, 0.4795, 0.625, 0.4795, 0.625, 0.5, 0.8726, 0.6112, 0.8726, 0.6087, 0.8726, 0.6087, 0.8726, 0.6112, 0.625, 0.2271, 0.625, 0.1413, 0.625, 0.1413, 0.625, 0.2271, 0.625, 0.961, 0.625, 0.951, 0.625, 0.951, 0.625, 0.961, 0.625, 0.823, 0.625, 0.8128, 0.625, 0.8128, 0.625, 0.823, 0.668, 0.5024, 0.648, 0.5024, 0.648, 0.5024, 0.668, 0.5024, 0.6273, 0.5229, 0.6273, 0.6087, 0.6273, 0.6087, 0.6273, 0.5229, 0.625, 0.951, 0.625, 0.9381, 0.625, 0.9381, 0.625, 0.951, 0.625, 0.793, 0.625, 0.773, 0.625, 0.773, 0.625, 0.793, 0.6455, 0.5024, 0.6273, 0.5024, 0.6273, 0.5024, 0.6455, 0.5024, 0.625, 0.4471, 0.625, 0.4372, 0.625, 0.4372, 0.625, 0.4471, 0.8726, 0.6087, 0.8726, 0.5229, 0.8726, 0.5229, 0.8726, 0.6087, 0.625, 0.5205, 0.6273, 0.5205, 0.6273, 0.5205, 0.625, 0.5205, 0.8726, 0.5205, 0.8726, 0.5024, 0.8726, 0.5024, 0.8726, 0.5205, 0.625, 0.4372, 0.625, 0.427, 0.625, 0.427, 0.625, 0.4372, 0.625, 0.25, 0.625, 0.2295, 0.625, 0.2295, 0.625, 0.25, 0.6273, 0.5205, 0.6273, 0.5229, 0.6273, 0.5229, 0.6273, 0.5205, 0.625, 0.1388, 0.625, 0.06484, 0.625, 0.06484, 0.625, 0.1388, 0.625, 0.457, 0.625, 0.4471, 0.625, 0.4471, 0.625, 0.457, 0.8726, 0.5229, 0.8726, 0.5205, 0.8726, 0.5205, 0.8726, 0.5229, 0.625, 0.427, 0.625, 0.4069, 0.625, 0.4069, 0.625, 0.427, 0.625, 0.5024, 0.6273, 0.5024, 0.6273, 0.5205, 0.625, 0.5205, 0.8726, 0.5205, 0.8726, 0.5024, 0.875, 0.5, 0.875, 0.5205, 0.6455, 0.5024, 0.6273, 0.5024, 0.625, 0.5, 0.6455, 0.5, 0.668, 0.5024, 0.648, 0.5024, 0.648, 0.5, 0.668, 0.5, 0.8432, 0.7476, 0.8726, 0.7476, 0.875, 0.75, 0.8432, 0.75, 0.648, 0.5024, 0.6455, 0.5024, 0.6455, 0.5, 0.648, 0.5, 0.6455, 0.7476, 0.648, 0.7476, 0.648, 0.75, 0.6455, 0.75, 0.6273, 0.6952, 0.6273, 0.7476, 0.625, 0.75, 0.625, 0.6952, 0.6273, 0.7476, 0.6455, 0.7476, 0.6455, 0.75, 0.625, 0.75, 0.8726, 0.5024, 0.8432, 0.5024, 0.8432, 0.5, 0.875, 0.5, 0.8131, 0.5024, 0.7932, 0.5024, 0.7932, 0.5, 0.8131, 0.5, 0.7932, 0.5024, 0.7906, 0.5024, 0.7906, 0.5, 0.7932, 0.5, 0.7517, 0.5024, 0.7206, 0.5024, 0.7206, 0.5, 0.7517, 0.5, 0.7206, 0.5024, 0.7181, 0.5024, 0.7181, 0.5, 0.7206, 0.5, 0.698, 0.7476, 0.7181, 0.7476, 0.7181, 0.75, 0.698, 0.75, 0.7181, 0.7476, 0.7206, 0.7476, 0.7206, 0.75, 0.7181, 0.75, 0.7617, 0.7476, 0.7906, 0.7476, 0.7906, 0.75, 0.7617, 0.75, 0.7906, 0.7476, 0.7932, 0.7476, 0.7932, 0.75, 0.7906, 0.75, 0.836, 0.7476, 0.8432, 0.7476, 0.8432, 0.75, 0.836, 0.75, 0.826, 0.5024, 0.8131, 0.5024, 0.8131, 0.5, 0.826, 0.5, 0.7932, 0.7476, 0.8131, 0.7476, 0.8131, 0.75, 0.7932, 0.75, 0.7181, 0.5024, 0.698, 0.5024, 0.698, 0.5, 0.7181, 0.5, 0.6779, 0.5024, 0.668, 0.5024, 0.668, 0.5, 0.6779, 0.5, 0.648, 0.7476, 0.668, 0.7476, 0.668, 0.75, 0.648, 0.75, 0.6878, 0.7476, 0.698, 0.7476, 0.698, 0.75, 0.6878, 0.75, 0.8726, 0.5229, 0.8726, 0.5205, 0.875, 0.5205, 0.875, 0.5229, 0.6273, 0.5024, 0.625, 0.5024, 0.625, 0.5, 0.6273, 0.5205, 0.6273, 0.5229, 0.625, 0.5229, 0.625, 0.5205, 0.8726, 0.6087, 0.8726, 0.5229, 0.875, 0.5229, 0.875, 0.6087, 0.6273, 0.5229, 0.6273, 0.6087, 0.625, 0.6087, 0.625, 0.5229, 0.8726, 0.6112, 0.8726, 0.6087, 0.875, 0.6087, 0.875, 0.6112, 0.698, 0.5024, 0.6878, 0.5024, 0.6878, 0.5, 0.698, 0.5, 0.6878, 0.5024, 0.6779, 0.5024, 0.6779, 0.5, 0.6878, 0.5, 0.668, 0.7476, 0.6779, 0.7476, 0.6779, 0.75, 0.668, 0.75, 0.6779, 0.7476, 0.6878, 0.7476, 0.6878, 0.75, 0.6779, 0.75, 0.7906, 0.5024, 0.7617, 0.5024, 0.7617, 0.5, 0.7906, 0.5, 0.7617, 0.5024, 0.7517, 0.5024, 0.7517, 0.5, 0.7617, 0.5, 0.7206, 0.7476, 0.7517, 0.7476, 0.7517, 0.75, 0.7206, 0.75, 0.7517, 0.7476, 0.7617, 0.7476, 0.7617, 0.75, 0.7517, 0.75, 0.8131, 0.7476, 0.826, 0.7476, 0.826, 0.75, 0.8131, 0.75, 0.826, 0.7476, 0.836, 0.7476, 0.836, 0.75, 0.826, 0.75, 0.8432, 0.5024, 0.836, 0.5024, 0.836, 0.5, 0.8432, 0.5, 0.836, 0.5024, 0.826, 0.5024, 0.826, 0.5, 0.836, 0.5, 0.6273, 0.6112, 0.6273, 0.6852, 0.625, 0.6852, 0.625, 0.6112, 0.6273, 0.6852, 0.6273, 0.6952, 0.625, 0.6952, 0.625, 0.6852, 0.8726, 0.7476, 0.8726, 0.6952, 0.875, 0.6952, 0.875, 0.75, 0.8726, 0.6952, 0.8726, 0.6852, 0.875, 0.6852, 0.875, 0.6952, 0.7932, 0.5024, 0.7906, 0.5024, 0.7906, 0.5024, 0.7932, 0.5024, 0.625, 0.3318, 0.625, 0.3119, 0.625, 0.3119, 0.625, 0.3318, 0.7517, 0.7476, 0.7617, 0.7476, 0.7617, 0.7476, 0.7517, 0.7476, 0.625, 0.4795, 0.625, 0.477, 0.625, 0.477, 0.625, 0.4795, 0.7517, 0.5024, 0.7206, 0.5024, 0.7206, 0.5024, 0.7517, 0.5024, 0.625, 0.3344, 0.625, 0.3318, 0.625, 0.3318, 0.625, 0.3344, 0.8131, 0.7476, 0.826, 0.7476, 0.826, 0.7476, 0.8131, 0.7476, 0.7206, 0.5024, 0.7181, 0.5024, 0.7181, 0.5024, 0.7206, 0.5024, 0.625, 0.2295, 0.625, 0.2271, 0.625, 0.2271, 0.625, 0.2295, 0.625, 0.4044, 0.625, 0.3733, 0.625, 0.3733, 0.625, 0.4044, 0.826, 0.7476, 0.836, 0.7476, 0.836, 0.7476, 0.826, 0.7476, 0.625, 0.773, 0.625, 0.7705, 0.625, 0.7705, 0.625, 0.773, 0.698, 0.7476, 0.7181, 0.7476, 0.7181, 0.7476, 0.698, 0.7476, 0.625, 0.5024, 0.625, 0.5, 0.625, 0.5, 0.625, 0.5024, 0.625, 0.4069, 0.625, 0.4044, 0.625, 0.4044, 0.625, 0.4069, 0.8432, 0.5024, 0.836, 0.5024, 0.836, 0.5024, 0.8432, 0.5024, 0.7181, 0.7476, 0.7206, 0.7476, 0.7206, 0.7476, 0.7181, 0.7476, 0.6273, 0.5024, 0.625, 0.5024, 0.625, 0.5024, 0.6273, 0.5024, 0.625, 0.8431, 0.625, 0.823, 0.625, 0.823, 0.625, 0.8431, 0.836, 0.5024, 0.826, 0.5024, 0.826, 0.5024, 0.836, 0.5024, 0.7617, 0.7476, 0.7906, 0.7476, 0.7906, 0.7476, 0.7617, 0.7476, 0.625, 0.3119, 0.625, 0.299, 0.625, 0.299, 0.625, 0.3119, 0.625, 0.8456, 0.625, 0.8431, 0.625, 0.8431, 0.625, 0.8456, 0.6273, 0.6112, 0.6273, 0.6852, 0.6273, 0.6852, 0.6273, 0.6112, 0.625, 0.3633, 0.625, 0.3344, 0.625, 0.3344, 0.625, 0.3633, 0.7906, 0.7476, 0.7932, 0.7476, 0.7932, 0.7476, 0.7906, 0.7476, 0.625, 0.9381, 0.625, 0.9182, 0.625, 0.9182, 0.625, 0.9381, 0.625, 0.9156, 0.625, 0.8867, 0.625, 0.8867, 0.625, 0.9156, 0.6273, 0.6852, 0.6273, 0.6952, 0.6273, 0.6952, 0.6273, 0.6852, 0.625, 0.3733, 0.625, 0.3633, 0.625, 0.3633, 0.625, 0.3733, 0.836, 0.7476, 0.8432, 0.7476, 0.8432, 0.7476, 0.836, 0.7476, 0.625, 0.9182, 0.625, 0.9156, 0.625, 0.9156, 0.625, 0.9182, 0.8726, 0.7476, 0.8726, 0.6952, 0.8726, 0.6952, 0.8726, 0.7476, 0.625, 0.8767, 0.625, 0.8456, 0.625, 0.8456, 0.625, 0.8767, 0.826, 0.5024, 0.8131, 0.5024, 0.8131, 0.5024, 0.826, 0.5024, 0.625, 0.9682, 0.625, 0.961, 0.625, 0.961, 0.625, 0.9682, 0.8726, 0.6952, 0.8726, 0.6852, 0.8726, 0.6852, 0.8726, 0.6952, 0.625, 0.75, 0.625, 0.6952, 0.625, 0.6952, 0.625, 0.75, 0.625, 0.8867, 0.625, 0.8767, 0.625, 0.8767, 0.625, 0.8867, 0.7932, 0.7476, 0.8131, 0.7476, 0.8131, 0.7476, 0.7932, 0.7476, 0.625, 0.6112, 0.625, 0.6087, 0.625, 0.6087, 0.625, 0.6112, 0.7181, 0.5024, 0.698, 0.5024, 0.698, 0.5024, 0.7181, 0.5024, 0.625, 0.6952, 0.625, 0.6852, 0.625, 0.6852, 0.625, 0.6952, 0.625, 0.7705, 0.625, 0.75, 0.625, 0.75, 0.625, 0.7705, 0.6779, 0.5024, 0.668, 0.5024, 0.668, 0.5024, 0.6779, 0.5024, 0.648, 0.7476, 0.668, 0.7476, 0.668, 0.7476, 0.648, 0.7476, 0.6878, 0.7476, 0.698, 0.7476, 0.698, 0.7476, 0.6878, 0.7476, 0.625, 0.6852, 0.625, 0.6112, 0.625, 0.6112, 0.625, 0.6852, 0.6273, 0.6087, 0.6273, 0.6112, 0.6273, 0.6112, 0.6273, 0.6087, 0.6273, 0.6087, 0.6273, 0.6112, 0.625, 0.6112, 0.625, 0.6087, 0.8726, 0.6852, 0.8726, 0.6112, 0.875, 0.6112, 0.875, 0.6852, 0.625, 0.1413, 0.625, 0.1388, 0.625, 0.1388, 0.625, 0.1413, 0.8726, 0.6852, 0.8726, 0.6112, 0.8726, 0.6112, 0.8726, 0.6852, 0.375, 0.6087, 0.625, 0.6087, 0.625, 0.6112, 0.375, 0.6112, 0.3545, 0.6087, 0.375, 0.6087, 0.375, 0.6112, 0.3545, 0.6112, 0.8432, 0.5205, 0.8726, 0.5205, 0.8726, 0.5205, 0.8432, 0.5205, 0.6273, 0.6087, 0.6455, 0.6087, 0.6455, 0.6112, 0.6273, 0.6112, 0.352, 0.6087, 0.3545, 0.6087, 0.3545, 0.6112, 0.352, 0.6112, 0.332, 0.6087, 0.352, 0.6087, 0.352, 0.6112, 0.332, 0.6112, 0.8726, 0.6087, 0.8726, 0.6112, 0.8726, 0.6112, 0.8726, 0.6087, 0.125, 0.6087, 0.1568, 0.6087, 0.1568, 0.6112, 0.125, 0.6112, 0.1869, 0.6087, 0.2068, 0.6087, 0.2068, 0.6112, 0.1869, 0.6112, 0.2068, 0.6087, 0.2094, 0.6087, 0.2094, 0.6112, 0.2068, 0.6112, 0.2483, 0.6087, 0.2794, 0.6087, 0.2794, 0.6112, 0.2483, 0.6112, 0.2794, 0.6087, 0.2819, 0.6087, 0.2819, 0.6112, 0.2794, 0.6112, 0.7517, 0.6087, 0.7617, 0.6087, 0.7617, 0.6087, 0.7517, 0.6087, 0.7617, 0.6087, 0.7906, 0.6087, 0.7906, 0.6087, 0.7617, 0.6087, 0.7906, 0.6112, 0.7617, 0.6112, 0.7617, 0.6112, 0.7906, 0.6112, 0.8726, 0.5229, 0.8432, 0.5229, 0.8432, 0.5229, 0.8726, 0.5229, 0.7181, 0.6112, 0.698, 0.6112, 0.698, 0.6112, 0.7181, 0.6112, 0.7181, 0.6952, 0.7206, 0.6952, 0.7206, 0.6952, 0.7181, 0.6952, 0.174, 0.6087, 0.1869, 0.6087, 0.1869, 0.6112, 0.174, 0.6112, 0.6455, 0.5205, 0.648, 0.5205, 0.648, 0.5205, 0.6455, 0.5205, 0.836, 0.5229, 0.836, 0.5205, 0.836, 0.5205, 0.836, 0.5229, 0.2819, 0.6087, 0.302, 0.6087, 0.302, 0.6112, 0.2819, 0.6112, 0.3221, 0.6087, 0.332, 0.6087, 0.332, 0.6112, 0.3221, 0.6112, 0.302, 0.6087, 0.3122, 0.6087, 0.3122, 0.6112, 0.302, 0.6112, 0.3122, 0.6087, 0.3221, 0.6087, 0.3221, 0.6112, 0.3122, 0.6112, 0.7206, 0.6852, 0.7181, 0.6852, 0.7181, 0.6852, 0.7206, 0.6852, 0.8726, 0.5205, 0.8726, 0.5229, 0.8726, 0.5229, 0.8726, 0.5205, 0.7906, 0.5229, 0.7617, 0.5229, 0.7617, 0.5229, 0.7906, 0.5229, 0.648, 0.6952, 0.648, 0.7476, 0.648, 0.7476, 0.648, 0.6952, 0.2094, 0.6087, 0.2383, 0.6087, 0.2383, 0.6112, 0.2094, 0.6112, 0.2383, 0.6087, 0.2483, 0.6087, 0.2483, 0.6112, 0.2383, 0.6112, 0.1568, 0.6087, 0.164, 0.6087, 0.164, 0.6112, 0.1568, 0.6112, 0.164, 0.6087, 0.174, 0.6087, 0.174, 0.6112, 0.164, 0.6112, 0.826, 0.5205, 0.826, 0.5229, 0.826, 0.5229, 0.826, 0.5205, 0.648, 0.6112, 0.648, 0.6852, 0.648, 0.6852, 0.648, 0.6112, 0.375, 0.06484, 0.625, 0.06484, 0.625, 0.1388, 0.375, 0.1388, 0.6455, 0.6952, 0.648, 0.6952, 0.648, 0.7476, 0.6455, 0.7476, 0.7181, 0.6952, 0.7206, 0.6952, 0.7206, 0.7476, 0.7181, 0.7476, 0.7906, 0.6952, 0.7932, 0.6952, 0.7932, 0.7476, 0.7906, 0.7476, 0.6878, 0.5205, 0.698, 0.5205, 0.698, 0.5229, 0.6878, 0.5229, 0.648, 0.5205, 0.668, 0.5205, 0.668, 0.5229, 0.648, 0.5229, 0.7932, 0.5205, 0.8131, 0.5205, 0.8131, 0.5229, 0.7932, 0.5229, 0.836, 0.5205, 0.8432, 0.5205, 0.8432, 0.5229, 0.836, 0.5229, 0.7906, 0.5205, 0.7932, 0.5205, 0.7932, 0.5229, 0.7906, 0.5229, 0.7617, 0.5205, 0.7906, 0.5205, 0.7906, 0.5229, 0.7617, 0.5229, 0.7181, 0.5205, 0.7206, 0.5205, 0.7206, 0.5229, 0.7181, 0.5229, 0.698, 0.5205, 0.7181, 0.5205, 0.7181, 0.5229, 0.698, 0.5229, 0.6455, 0.5205, 0.648, 0.5205, 0.648, 0.5229, 0.6455, 0.5229, 0.8432, 0.5205, 0.8726, 0.5205, 0.8726, 0.5229, 0.8432, 0.5229, 0.7906, 0.5229, 0.7932, 0.5229, 0.7932, 0.6087, 0.7906, 0.6087, 0.7181, 0.5229, 0.7206, 0.5229, 0.7206, 0.6087, 0.7181, 0.6087, 0.6455, 0.5229, 0.648, 0.5229, 0.648, 0.6087, 0.6455, 0.6087, 0.668, 0.5205, 0.6779, 0.5205, 0.6779, 0.5229, 0.668, 0.5229, 0.7206, 0.5205, 0.7517, 0.5205, 0.7517, 0.5229, 0.7206, 0.5229, 0.8131, 0.5205, 0.826, 0.5205, 0.826, 0.5229, 0.8131, 0.5229, 0.7906, 0.6112, 0.7932, 0.6112, 0.7932, 0.6852, 0.7906, 0.6852, 0.7181, 0.6112, 0.7206, 0.6112, 0.7206, 0.6852, 0.7181, 0.6852, 0.6455, 0.6112, 0.648, 0.6112, 0.648, 0.6852, 0.6455, 0.6852, 0.8432, 0.6087, 0.8726, 0.6087, 0.8726, 0.6112, 0.8432, 0.6112, 0.6455, 0.6087, 0.648, 0.6087, 0.648, 0.6112, 0.6455, 0.6112, 0.698, 0.6087, 0.7181, 0.6087, 0.7181, 0.6112, 0.698, 0.6112, 0.7181, 0.6087, 0.7206, 0.6087, 0.7206, 0.6112, 0.7181, 0.6112, 0.7617, 0.6087, 0.7906, 0.6087, 0.7906, 0.6112, 0.7617, 0.6112, 0.7906, 0.6087, 0.7932, 0.6087, 0.7932, 0.6112, 0.7906, 0.6112, 0.836, 0.6087, 0.8432, 0.6087, 0.8432, 0.6112, 0.836, 0.6112, 0.7932, 0.6087, 0.8131, 0.6087, 0.8131, 0.6112, 0.7932, 0.6112, 0.648, 0.6087, 0.668, 0.6087, 0.668, 0.6112, 0.648, 0.6112, 0.6878, 0.6087, 0.698, 0.6087, 0.698, 0.6112, 0.6878, 0.6112, 0.668, 0.6087, 0.6779, 0.6087, 0.6779, 0.6112, 0.668, 0.6112, 0.6779, 0.6087, 0.6878, 0.6087, 0.6878, 0.6112, 0.6779, 0.6112, 0.7206, 0.6087, 0.7517, 0.6087, 0.7517, 0.6112, 0.7206, 0.6112, 0.7517, 0.6087, 0.7617, 0.6087, 0.7617, 0.6112, 0.7517, 0.6112, 0.8131, 0.6087, 0.826, 0.6087, 0.826, 0.6112, 0.8131, 0.6112, 0.826, 0.6087, 0.836, 0.6087, 0.836, 0.6112, 0.826, 0.6112, 0.8131, 0.5229, 0.7932, 0.5229, 0.7932, 0.5229, 0.8131, 0.5229, 0.7206, 0.6112, 0.7206, 0.6852, 0.7206, 0.6852, 0.7206, 0.6112, 0.668, 0.5205, 0.6779, 0.5205, 0.6779, 0.5205, 0.668, 0.5205, 0.698, 0.6087, 0.7181, 0.6087, 0.7181, 0.6087, 0.698, 0.6087, 0.826, 0.5229, 0.8131, 0.5229, 0.8131, 0.5229, 0.826, 0.5229, 0.7517, 0.5205, 0.7517, 0.5229, 0.7517, 0.5229, 0.7517, 0.5205, 0.648, 0.5205, 0.668, 0.5205, 0.668, 0.5205, 0.648, 0.5205, 0.698, 0.5229, 0.6878, 0.5229, 0.6878, 0.5229, 0.698, 0.5229, 0.648, 0.6852, 0.6455, 0.6852, 0.6455, 0.6852, 0.648, 0.6852, 0.6779, 0.6112, 0.668, 0.6112, 0.668, 0.6112, 0.6779, 0.6112, 0.7617, 0.5229, 0.7617, 0.5205, 0.7617, 0.5205, 0.7617, 0.5229, 0.7906, 0.6852, 0.7906, 0.6112, 0.7906, 0.6112, 0.7906, 0.6852, 0.6455, 0.6952, 0.648, 0.6952, 0.648, 0.6952, 0.6455, 0.6952, 0.6878, 0.6112, 0.6779, 0.6112, 0.6779, 0.6112, 0.6878, 0.6112, 0.7181, 0.6087, 0.7181, 0.5229, 0.7181, 0.5229, 0.7181, 0.6087, 0.8432, 0.5229, 0.836, 0.5229, 0.836, 0.5229, 0.8432, 0.5229, 0.7517, 0.5229, 0.7206, 0.5229, 0.7206, 0.5229, 0.7517, 0.5229, 0.6455, 0.7476, 0.6455, 0.6952, 0.6455, 0.6952, 0.6455, 0.7476, 0.7206, 0.7476, 0.7181, 0.7476, 0.7181, 0.7476, 0.7206, 0.7476, 0.7932, 0.5205, 0.8131, 0.5205, 0.8131, 0.5205, 0.7932, 0.5205, 0.7517, 0.6112, 0.7206, 0.6112, 0.7206, 0.6112, 0.7517, 0.6112, 0.7206, 0.5229, 0.7206, 0.6087, 0.7206, 0.6087, 0.7206, 0.5229, 0.7932, 0.6112, 0.7932, 0.6852, 0.7932, 0.6852, 0.7932, 0.6112, 0.8131, 0.5205, 0.826, 0.5205, 0.826, 0.5205, 0.8131, 0.5205, 0.6455, 0.6852, 0.6455, 0.6112, 0.6455, 0.6112, 0.6455, 0.6852, 0.7617, 0.6112, 0.7517, 0.6112, 0.7517, 0.6112, 0.7617, 0.6112, 0.7906, 0.6087, 0.7906, 0.5229, 0.7906, 0.5229, 0.7906, 0.6087, 0.8726, 0.6112, 0.8432, 0.6112, 0.8432, 0.6112, 0.8726, 0.6112, 0.7181, 0.5229, 0.698, 0.5229, 0.698, 0.5229, 0.7181, 0.5229, 0.7932, 0.7476, 0.7906, 0.7476, 0.7906, 0.7476, 0.7932, 0.7476, 0.7906, 0.5205, 0.7932, 0.5205, 0.7932, 0.5205, 0.7906, 0.5205, 0.6878, 0.6087, 0.698, 0.6087, 0.698, 0.6087, 0.6878, 0.6087, 0.7932, 0.5229, 0.7932, 0.6087, 0.7932, 0.6087, 0.7932, 0.5229, 0.7206, 0.5205, 0.7517, 0.5205, 0.7517, 0.5205, 0.7206, 0.5205, 0.6779, 0.6087, 0.6878, 0.6087, 0.6878, 0.6087, 0.6779, 0.6087, 0.836, 0.6087, 0.8432, 0.6087, 0.8432, 0.6087, 0.836, 0.6087, 0.7181, 0.5205, 0.7206, 0.5205, 0.7206, 0.5205, 0.7181, 0.5205, 0.826, 0.6087, 0.836, 0.6087, 0.836, 0.6087, 0.826, 0.6087, 0.698, 0.5205, 0.7181, 0.5205, 0.7181, 0.5205, 0.698, 0.5205, 0.7617, 0.5205, 0.7906, 0.5205, 0.7906, 0.5205, 0.7617, 0.5205, 0.826, 0.6112, 0.8131, 0.6112, 0.8131, 0.6112, 0.826, 0.6112, 0.7932, 0.6852, 0.7906, 0.6852, 0.7906, 0.6852, 0.7932, 0.6852, 0.6455, 0.6112, 0.6455, 0.6087, 0.6455, 0.6087, 0.6455, 0.6112, 0.8432, 0.6087, 0.8726, 0.6087, 0.8726, 0.6087, 0.8432, 0.6087, 0.836, 0.6112, 0.826, 0.6112, 0.826, 0.6112, 0.836, 0.6112, 0.7906, 0.6952, 0.7932, 0.6952, 0.7932, 0.6952, 0.7906, 0.6952, 0.6779, 0.5205, 0.6779, 0.5229, 0.6779, 0.5229, 0.6779, 0.5205, 0.6878, 0.5229, 0.6878, 0.5205, 0.6878, 0.5205, 0.6878, 0.5229])
me_cube_001.use_remesh_fix_poles = True
me_cube_001.use_remesh_preserve_attributes = False
me_cube_001.use_mirror_vertex_groups = False
me_cube_001.update()

# ---- objects
ob_light = bpy.data.objects.new('Light', light_light)
ob_camera = bpy.data.objects.new('Camera', cam_camera)
ob_cube = bpy.data.objects.new('Cube', me_cube_001)

# ---- transforms, parenting, visibility, modifiers, constraints
ob_light.location = (4.076, 1.005, 12.78)
ob_light.rotation_euler = (0.6503, 0.05522, 1.866)
ob_light.lock_rotations_4d = False
ob_light.empty_display_type = 'ARROWS'
ob_light.color = (0.0, 0.0, 0.0, 0.0)
ob_light.lineart.crease_threshold = 0.0
ob_camera.location = (7.359, -6.926, 4.958)
ob_camera.rotation_euler = (1.109, 0.0, 0.8149)
ob_camera.lock_rotations_4d = False
ob_camera.empty_display_type = 'ARROWS'
ob_camera.color = (0.0, 0.0, 0.0, 0.0)
ob_camera.display_type = 'WIRE'
ob_camera.lineart.crease_threshold = 0.0
ob_cube.location = (0.0, 0.0, 0.0)
ob_cube.lineart.crease_threshold = 0.0
_m = ob_cube.modifiers.new('Boolean', 'BOOLEAN')
_m.solver = 'FAST'

# ---- collection membership
col_collection.objects.link(ob_light)
col_collection.objects.link(ob_camera)
col_collection.objects.link(ob_cube)

# ---- scene / render settings (as saved in the file)
scene.camera = ob_camera
scene.frame_start = 1; scene.frame_end = 250; scene.frame_set(0)
scene.render.engine = 'BLENDER_EEVEE_NEXT'
scene.cycles.use_denoising = False
scene.cycles.samples = 128
scene.cycles.sampling_pattern = 'TABULATED_SOBOL'
scene.cycles.use_adaptive_sampling = False
scene.cycles.use_light_tree = False
scene.view_settings.view_transform = 'Filmic'
bpy.context.view_layer.update()
